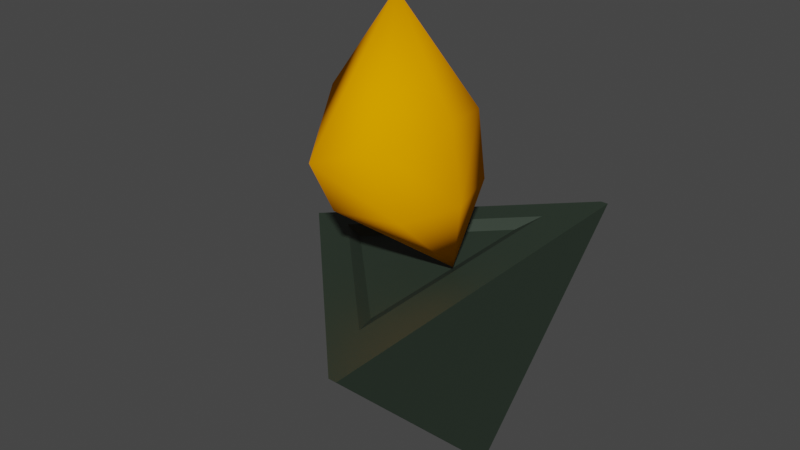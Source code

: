 # Source: WallTorch.blend  (saved by Blender 3.4.6; exported with 4.5.12 LTS)
import bpy
from mathutils import Matrix  # noqa: F401  (used for matrix-valued properties, if any)

bpy.ops.wm.read_factory_settings(use_empty=True)
scene = bpy.context.scene
scene.name = 'Scene'

# ---- collections
col_collection = bpy.data.collections.new('Collection'); scene.collection.children.link(col_collection)

# ---- materials (node trees are filled in below, after node groups)
mat_material = bpy.data.materials.new('Material')
mat_material.alpha_threshold = 0.0
mat_material.use_transparent_shadow = False
mat_material.roughness = 0.5
mat_material.line_color = (0.0, 0.0, 0.0, 1.0)
mat_flame = bpy.data.materials.new('Flame')
mat_flame.use_backface_culling = True
mat_flame.use_transparent_shadow = False

# ---- material node trees
mat_material.use_nodes = True; mat_material.node_tree.nodes.clear()
_N = mat_material.node_tree.nodes; _L = mat_material.node_tree.links
n0 = _N.new('ShaderNodeOutputMaterial'); n0.name = 'Material Output'; n0.location = (300, 300)
n1 = _N.new('ShaderNodeBsdfPrincipled'); n1.name = 'Principled BSDF'; n1.location = (10, 300)
n1.distribution = 'GGX'
n1.subsurface_method = 'RANDOM_WALK_SKIN'
n1.inputs[0].default_value = (0.0243, 0.03741, 0.02552, 1.0)
n1.inputs[3].default_value = 1.45
n1.inputs[27].default_value = (0.0, 0.0, 0.0, 1.0)
n1.inputs[28].default_value = 1.0
_L.new(n1.outputs[0], n0.inputs[0])
n0.is_active_output = True
mat_flame.use_nodes = True; mat_flame.node_tree.nodes.clear()
_N = mat_flame.node_tree.nodes; _L = mat_flame.node_tree.links
n0 = _N.new('ShaderNodeBsdfPrincipled'); n0.name = 'Principled BSDF'; n0.location = (10, 300)
n0.distribution = 'GGX'
n0.subsurface_method = 'RANDOM_WALK_SKIN'
n0.inputs[0].default_value = (1.0, 0.3429, 0.0, 1.0)
n0.inputs[2].default_value = 1.0
n0.inputs[3].default_value = 1.45
n0.inputs[13].default_value = 0.0
n0.inputs[27].default_value = (0.0, 0.0, 0.0, 1.0)
n0.inputs[28].default_value = 1.0
n1 = _N.new('ShaderNodeOutputMaterial'); n1.name = 'Material Output'; n1.location = (300, 300)
_L.new(n0.outputs[0], n1.inputs[0])
n1.is_active_output = True

# ---- world
world_world = bpy.data.worlds.new('World'); scene.world = world_world
world_world.use_nodes = True; world_world.node_tree.nodes.clear()
_N = world_world.node_tree.nodes; _L = world_world.node_tree.links
n0 = _N.new('ShaderNodeOutputWorld'); n0.name = 'World Output'; n0.location = (300, 300)
n1 = _N.new('ShaderNodeBackground'); n1.name = 'Background'; n1.location = (10, 300)
n1.inputs[0].default_value = (0.05088, 0.05088, 0.05088, 1.0)
_L.new(n1.outputs[0], n0.inputs[0])
n0.is_active_output = True
world_world.color = (0.05088, 0.05088, 0.05088)
world_world.use_sun_shadow = False
world_world.sun_shadow_jitter_overblur = 0.0

# ---- meshes
me_cube = bpy.data.meshes.new('Cube')
me_cube.from_pydata([(0.1355, -3.186e-08, 0.4808), (0.5, 0.0, 0.0), (0.4003, -0.2647, 0.4808), (0.4003, 0.2647, 0.4808), (0.5, 0.5, 0.5), (0.5, -0.5, 0.5), (3.821e-15, -4.371e-08, 0.5), (0.432, 0.3357, 0.5), (0.432, -0.3357, 0.5), (0.09623, -3.53e-08, 0.5), (0.5, 0.0, 0.0), (0.5, 0.5, 0.5), (0.5, -0.5, 0.5), (0.5197, 1.761e-09, -5.869e-10), (0.5197, 0.5, 0.5), (0.5197, -0.5, 0.5)], [], [(0, 2, 3), (1, 6, 4), (4, 5, 12, 11), (1, 5, 6), (7, 8, 5, 4), (8, 9, 6, 5), (9, 7, 4, 6), (3, 2, 8, 7), (2, 0, 9, 8), (0, 3, 7, 9), (11, 12, 15, 14), (5, 1, 10, 12), (1, 4, 11, 10), (13, 14, 15), (12, 10, 13, 15), (10, 11, 14, 13)])
_uv = me_cube.uv_layers.new(name='UVMap')
_uv.uv.foreach_set('vector', [0.7022, 0.5386, 0.8204, 0.5386, 0.8204, 0.6568, 0.375, 0.75, 0.625, 0.75, 0.625, 1.0, 0.875, 0.75, 0.875, 0.5, 0.875, 0.5, 0.875, 0.75, 0.375, 0.25, 0.625, 0.25, 0.625, 0.5, 0.841, 0.6919, 0.841, 0.5241, 0.875, 0.5, 0.875, 0.75, 0.841, 0.5241, 0.6731, 0.5241, 0.625, 0.5, 0.875, 0.5, 0.6731, 0.5241, 0.841, 0.6919, 0.875, 0.75, 0.625, 0.5, 0.8204, 0.6568, 0.8204, 0.5386, 0.841, 0.5241, 0.841, 0.6919, 0.8204, 0.5386, 0.7022, 0.5386, 0.6731, 0.5241, 0.841, 0.5241, 0.7022, 0.5386, 0.8204, 0.6568, 0.841, 0.6919, 0.6731, 0.5241, 0.875, 0.75, 0.875, 0.5, 0.875, 0.5, 0.875, 0.75, 0.625, 0.25, 0.375, 0.25, 0.375, 0.25, 0.625, 0.25, 0.375, 0.75, 0.625, 1.0, 0.625, 1.0, 0.375, 0.75, 0.375, 0.0, 0.625, 0.0, 0.625, 0.25, 0.625, 0.25, 0.375, 0.25, 0.375, 0.25, 0.625, 0.25, 0.375, 0.75, 0.625, 1.0, 0.625, 1.0, 0.375, 0.75])
me_cube.materials.append(mat_material)
me_cube.use_mirror_vertex_groups = False
me_cube.update()
me_sphere = bpy.data.meshes.new('Sphere')
me_sphere.from_pydata([(-0.09559, -1.093e-08, 0.337), (-0.06752, -1.093e-08, 0.1519), (-0.2779, -0.2501, 0.2811), (-0.2508, -0.2084, 0.164), (-0.2506, 0.0, 0.6033), (-0.4406, 3.279e-08, 0.3491), (-0.3579, 3.279e-08, 0.164), (-0.08531, 0.0, -0.004004), (-0.1147, -0.1523, 0.1525), (-0.1482, -0.1679, 0.3115)], [], [(7, 3, 8), (8, 3, 2, 9), (0, 9, 4), (7, 6, 3), (3, 6, 5, 2), (2, 5, 4), (1, 8, 9, 0), (9, 2, 4), (8, 1, 7)])
me_sphere.polygons.foreach_set('use_smooth', [True] * 9)
_uv = me_sphere.uv_layers.new(name='UVMap')
_uv.uv.foreach_set('vector', [0.375, 0.0, 0.25, 0.3333, 0.413, 0.3333, 0.413, 0.3333, 0.25, 0.3333, 0.25, 0.6667, 0.4039, 0.6667, 0.5, 0.6667, 0.4039, 0.6667, 0.375, 1.0, 0.125, 0.0, 0.0, 0.3333, 0.25, 0.3333, 0.25, 0.3333, 0.0, 0.3333, 0.0, 0.6667, 0.25, 0.6667, 0.25, 0.6667, 0.0, 0.6667, 0.125, 1.0, 0.5, 0.3333, 0.413, 0.3333, 0.4039, 0.6667, 0.5, 0.6667, 0.4039, 0.6667, 0.25, 0.6667, 0.375, 1.0, 0.413, 0.3333, 0.5, 0.3333, 0.375, 0.0])
me_sphere.materials.append(mat_flame)
me_sphere.update()

# ---- objects
ob_sconce = bpy.data.objects.new('Sconce', me_cube)
ob_flame = bpy.data.objects.new('Flame', me_sphere)

# ---- transforms, parenting, visibility, modifiers, constraints
ob_sconce.location = (0.0, 0.0, 0.0)
ob_sconce.lock_rotations_4d = False
ob_sconce.empty_display_type = 'ARROWS'
ob_sconce.lineart.crease_threshold = 0.0
ob_flame.location = (0.5, 0.0, 0.5)
_m = ob_flame.modifiers.new('Mirror', 'MIRROR')
_m.use_axis = (False, True, False)

# ---- collection membership
col_collection.objects.link(ob_sconce)
col_collection.objects.link(ob_flame)

# ---- scene / render settings (as saved in the file)
scene.frame_start = 1; scene.frame_end = 250; scene.frame_set(1)
scene.render.engine = 'BLENDER_EEVEE_NEXT'
scene.cycles.sampling_pattern = 'TABULATED_SOBOL'
scene.cycles.use_light_tree = False
scene.view_settings.view_transform = 'Filmic'
bpy.context.view_layer.update()

# ---- added for rendering (the .blend has no active camera and no usable light): camera, sun
cam_auto = bpy.data.cameras.new('AutoCamera')
cam_auto.lens = 50.0
cam_auto.sensor_width = 36.0
cam_auto.clip_end = 1000.0
ob_auto_camera = bpy.data.objects.new('AutoCamera', cam_auto)
scene.collection.objects.link(ob_auto_camera)
ob_auto_camera.location = (1.71905, -1.75105, 1.71902)
ob_auto_camera.rotation_euler = (1.09748, -7.21219e-08, 0.694738)
scene.camera = ob_auto_camera
light_auto_sun = bpy.data.lights.new('AutoSun', 'SUN')
light_auto_sun.energy = 3.0
light_auto_sun.angle = 0.0523599
ob_auto_sun = bpy.data.objects.new('AutoSun', light_auto_sun)
scene.collection.objects.link(ob_auto_sun)
ob_auto_sun.rotation_euler = (0.872665, 0.174533, 0.523599)
bpy.context.view_layer.update()
